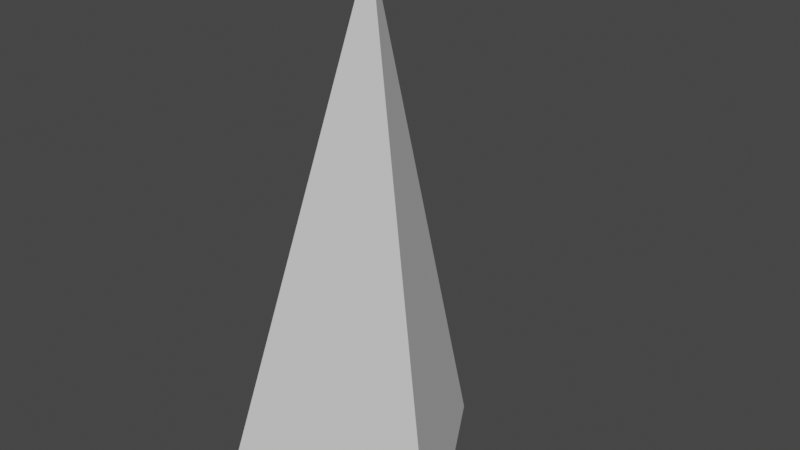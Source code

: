 # Source: Spike_1.blend  (saved by Blender 2.93.21; exported with 4.5.12 LTS)
import bpy
from mathutils import Matrix  # noqa: F401  (used for matrix-valued properties, if any)

bpy.ops.wm.read_factory_settings(use_empty=True)
scene = bpy.context.scene
scene.name = 'Scene'

# ---- collections
col_collection = bpy.data.collections.new('Collection'); scene.collection.children.link(col_collection)

# ---- world
world_world = bpy.data.worlds.new('World'); scene.world = world_world
world_world.use_nodes = True; world_world.node_tree.nodes.clear()
_N = world_world.node_tree.nodes; _L = world_world.node_tree.links
n0 = _N.new('ShaderNodeOutputWorld'); n0.name = 'World Output'; n0.location = (300, 300)
n1 = _N.new('ShaderNodeBackground'); n1.name = 'Background'; n1.location = (10, 300)
n1.inputs[0].default_value = (0.05088, 0.05088, 0.05088, 1.0)
_L.new(n1.outputs[0], n0.inputs[0])
n0.is_active_output = True
world_world.color = (0.05088, 0.05088, 0.05088)
world_world.use_sun_shadow = False
world_world.sun_shadow_jitter_overblur = 0.0

# ---- meshes
me_cone = bpy.data.meshes.new('Cone')
me_cone.from_pydata([(0.0, 0.549, 0.0), (0.4755, -0.2745, 0.0), (-0.4755, -0.2745, 0.0), (0.0, 0.0, 2.0)], [], [(0, 3, 1), (0, 1, 2), (1, 3, 2), (2, 3, 0)])
_uv = me_cone.uv_layers.new(name='UVMap')
_uv.uv.foreach_set('vector', [0.25, 0.49, 0.25, 0.25, 0.4578, 0.13, 0.75, 0.49, 0.9578, 0.13, 0.5422, 0.13, 0.4578, 0.13, 0.25, 0.25, 0.04215, 0.13, 0.04215, 0.13, 0.25, 0.25, 0.25, 0.49])
_ca = me_cone.color_attributes.new('Col', 'BYTE_COLOR', 'CORNER')
_ca.data.foreach_set('color', [0.0, 0.3185, 0.7084, 1.0, 0.02519, 0.807, 0.9131, 1.0, 0.0, 0.3185, 0.7084, 1.0, 0.0, 0.3185, 0.7084, 1.0, 0.0, 0.3185, 0.7084, 1.0, 0.0, 0.3185, 0.7084, 1.0, 0.0, 0.3185, 0.7084, 1.0, 0.02519, 0.807, 0.9131, 1.0, 0.0, 0.3185, 0.7084, 1.0, 0.0, 0.3185, 0.7084, 1.0, 0.02519, 0.807, 0.9131, 1.0, 0.0, 0.3185, 0.7084, 1.0])
me_cone.use_remesh_fix_poles = True
me_cone.use_remesh_preserve_attributes = False
me_cone.use_paint_bone_selection = False
me_cone.use_paint_mask_vertex = True
me_cone.update()

# ---- objects
ob_spike = bpy.data.objects.new('Spike', me_cone)

# ---- transforms, parenting, visibility, modifiers, constraints
ob_spike.location = (0.0, 0.0, 0.0)

# ---- collection membership
col_collection.objects.link(ob_spike)

# ---- scene / render settings (as saved in the file)
scene.frame_start = 1; scene.frame_end = 250; scene.frame_set(1)
scene.render.engine = 'BLENDER_EEVEE_NEXT'
scene.cycles.use_denoising = False
scene.cycles.samples = 128
scene.cycles.sampling_pattern = 'TABULATED_SOBOL'
scene.cycles.use_adaptive_sampling = False
scene.cycles.use_light_tree = False
scene.view_settings.view_transform = 'Filmic'
bpy.context.view_layer.update()

# ---- added for rendering (the .blend has no active camera and no usable light): camera, sun
cam_auto = bpy.data.cameras.new('AutoCamera')
cam_auto.lens = 50.0
cam_auto.sensor_width = 36.0
cam_auto.clip_end = 1000.0
ob_auto_camera = bpy.data.objects.new('AutoCamera', cam_auto)
scene.collection.objects.link(ob_auto_camera)
ob_auto_camera.location = (2.18604, -2.486, 2.74883)
ob_auto_camera.rotation_euler = (1.09748, -7.21219e-08, 0.694738)
scene.camera = ob_auto_camera
light_auto_sun = bpy.data.lights.new('AutoSun', 'SUN')
light_auto_sun.energy = 3.0
light_auto_sun.angle = 0.0523599
ob_auto_sun = bpy.data.objects.new('AutoSun', light_auto_sun)
scene.collection.objects.link(ob_auto_sun)
ob_auto_sun.rotation_euler = (0.872665, 0.174533, 0.523599)
bpy.context.view_layer.update()
